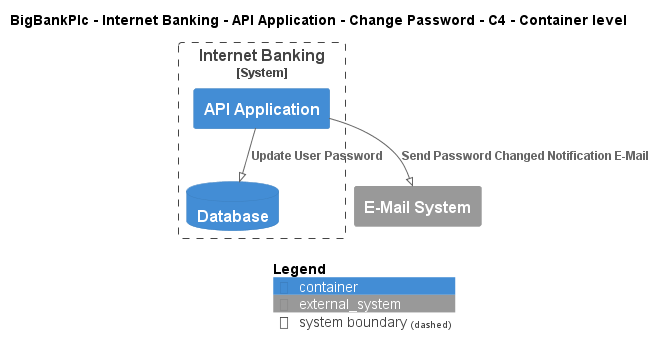

The diagram above was rendered by PlantUML. Its source (embedded in the PNG):
@startuml
!pragma layout smetana
!include ..\..\..\..\..\..\..\.c4s\C4_Container.puml

AddElementTag("c4interflow:lifecycle:new", $bgColor=green, $fontColor=#ffffff, $borderColor=green, $shadowing="False")
AddElementTag("c4interflow:lifecycle:changed", $bgColor=orange, $fontColor=#ffffff, $borderColor=orange, $shadowing="False")
AddElementTag("c4interflow:lifecycle:removed", $bgColor=red, $fontColor=#ffffff, $borderColor=red, $shadowing="False")

AddRelTag("c4interflow:lifecycle:new", $textColor=green, $lineColor=green)
AddRelTag("c4interflow:lifecycle:changed", $textColor=orange, $lineColor=orange)
AddRelTag("c4interflow:lifecycle:removed", $textColor=red, $lineColor=red)

SHOW_PERSON_PORTRAIT()
LAYOUT_TOP_DOWN()

skinparam linetype polyline

title BigBankPlc - Internet Banking - API Application - Change Password - C4 - Container level


System_Boundary(BigBankPlc.SoftwareSystems.InternetBanking, "Internet Banking") {
    Container(BigBankPlc.SoftwareSystems.InternetBanking.Containers.APIApplication, "API Application", "", "")
    ContainerDb(BigBankPlc.SoftwareSystems.InternetBanking.Containers.Database, "Database", "", "")
}
System_Ext(BigBankPlc.SoftwareSystems.EMailSystem, "E-Mail System", "")

Rel(BigBankPlc.SoftwareSystems.InternetBanking.Containers.APIApplication, BigBankPlc.SoftwareSystems.InternetBanking.Containers.Database, "Update User Password")
Rel(BigBankPlc.SoftwareSystems.InternetBanking.Containers.APIApplication, BigBankPlc.SoftwareSystems.EMailSystem, "Send Password Changed Notification E-Mail")


SHOW_LEGEND()
@enduml